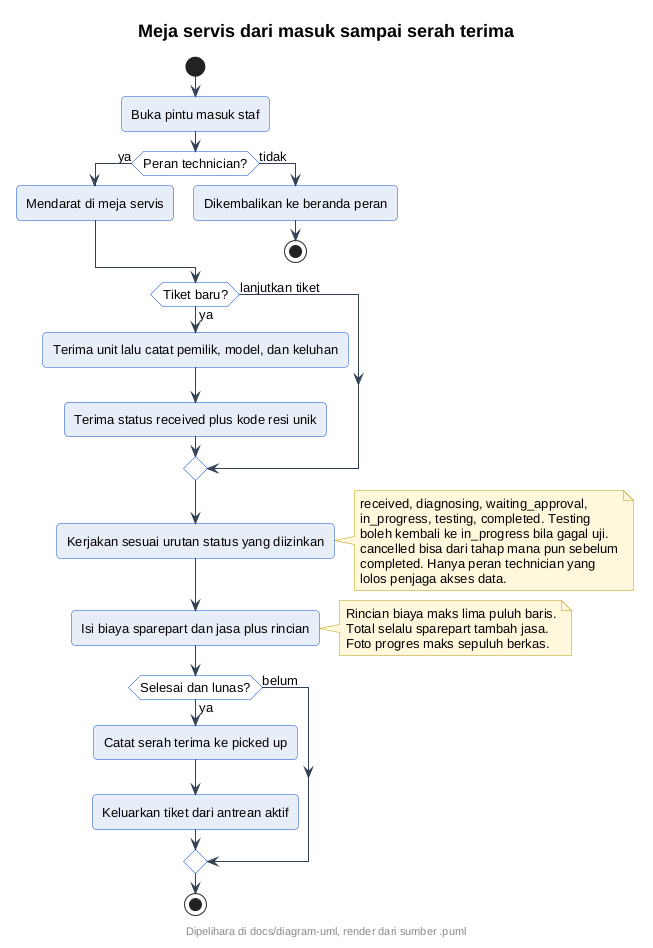

The diagram above was rendered by PlantUML. Its source (embedded in the PNG):
@startuml
' --- gaya At Cell (inline, mandiri utk server publik) ---
skinparam backgroundColor #FFFFFF
skinparam shadowing false
skinparam roundcorner 8
skinparam defaultFontName sans-serif
skinparam defaultFontSize 13
skinparam titleFontSize 18
skinparam titleFontStyle bold
skinparam headerFontSize 11
skinparam footerFontSize 11
skinparam noteBackgroundColor #FFF8DC
skinparam noteBorderColor #B89B00
skinparam actorBackgroundColor #E8EEF7
skinparam actorBorderColor #0B4ED8
skinparam participantBackgroundColor #E8EEF7
skinparam participantBorderColor #0B4ED8
skinparam usecaseBackgroundColor #E8EEF7
skinparam usecaseBorderColor #0B4ED8
skinparam classBackgroundColor #E8EEF7
skinparam classBorderColor #0B4ED8
skinparam objectBackgroundColor #EEF3FA
skinparam objectBorderColor #0B4ED8
skinparam activityBackgroundColor #E8EEF7
skinparam activityBorderColor #0B4ED8
skinparam activityDiamondBackgroundColor #FFFFFF
skinparam activityDiamondBorderColor #0B4ED8
skinparam stateBackgroundColor #E8EEF7
skinparam stateBorderColor #0B4ED8
skinparam stateStartColor #0B4ED8
skinparam stateEndColor #0B4ED8
skinparam componentBackgroundColor #E8EEF7
skinparam componentBorderColor #0B4ED8
skinparam cloudBackgroundColor #F2F5FA
skinparam cloudBorderColor #5B6B82
skinparam databaseBackgroundColor #E8EEF7
skinparam databaseBorderColor #0B4ED8
skinparam entityBackgroundColor #E8EEF7
skinparam entityBorderColor #0B4ED8
skinparam sequenceArrowColor #334155
skinparam sequenceLifeLineBorderColor #0B4ED8
skinparam sequenceParticipantBorderColor #0B4ED8
footer Dipelihara di docs/diagram-uml, render dari sumber .puml
title Meja servis dari masuk sampai serah terima
start
:Buka pintu masuk staf;
if (Peran technician?) then (ya)
  :Mendarat di meja servis;
else (tidak)
  :Dikembalikan ke beranda peran;
  stop
endif
if (Tiket baru?) then (ya)
  :Terima unit lalu catat pemilik, model, dan keluhan;
  :Terima status received plus kode resi unik;
else (lanjutkan tiket)
endif
:Kerjakan sesuai urutan status yang diizinkan;
note right
  received, diagnosing, waiting_approval,
  in_progress, testing, completed. Testing
  boleh kembali ke in_progress bila gagal uji.
  cancelled bisa dari tahap mana pun sebelum
  completed. Hanya peran technician yang
  lolos penjaga akses data.
end note
:Isi biaya sparepart dan jasa plus rincian;
note right
  Rincian biaya maks lima puluh baris.
  Total selalu sparepart tambah jasa.
  Foto progres maks sepuluh berkas.
end note
if (Selesai dan lunas?) then (ya)
  :Catat serah terima ke picked up;
  :Keluarkan tiket dari antrean aktif;
else (belum)
endif
stop
@enduml